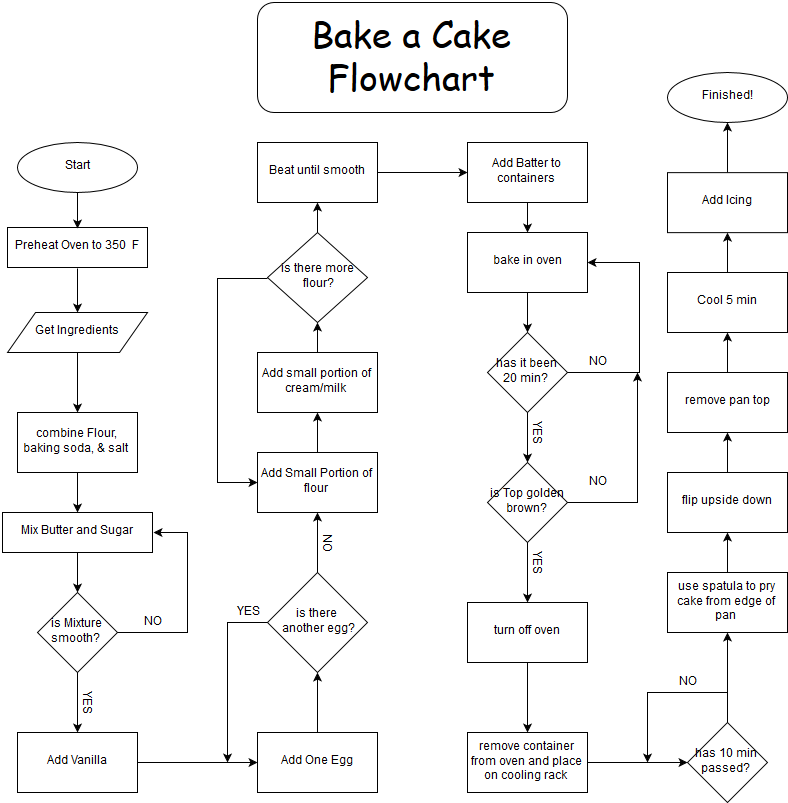

The diagram above was exported from draw.io. Its source (the exported page's mxGraphModel, read from the mxfile embedded in the PNG):
<mxGraphModel dx="1280" dy="1182" grid="1" gridSize="10" guides="1" tooltips="1" connect="1" arrows="1" fold="1" page="1" pageScale="1" pageWidth="850" pageHeight="1100" background="#ffffff" math="0" shadow="0">
  <root>
    <mxCell id="0" />
    <mxCell id="1" parent="0" />
    <mxCell id="2" value="&lt;font style=&quot;font-size: 36px&quot; face=&quot;Comic Sans MS&quot;&gt;Bake a Cake Flowchart&lt;br&gt;&lt;/font&gt;" style="rounded=1;whiteSpace=wrap;html=1;" vertex="1" parent="1">
      <mxGeometry x="290" width="310" height="110" as="geometry" />
    </mxCell>
    <mxCell id="59" style="edgeStyle=orthogonalEdgeStyle;rounded=0;html=1;exitX=0.5;exitY=1;jettySize=auto;orthogonalLoop=1;" edge="1" parent="1" source="3" target="10">
      <mxGeometry relative="1" as="geometry" />
    </mxCell>
    <mxCell id="3" value="Get Ingredients&lt;br&gt;" style="shape=parallelogram;whiteSpace=wrap;html=1;" vertex="1" parent="1">
      <mxGeometry x="40" y="310" width="140" height="40" as="geometry" />
    </mxCell>
    <mxCell id="58" style="edgeStyle=orthogonalEdgeStyle;rounded=0;html=1;exitX=0.5;exitY=1;jettySize=auto;orthogonalLoop=1;" edge="1" parent="1" source="4" target="3">
      <mxGeometry relative="1" as="geometry" />
    </mxCell>
    <mxCell id="4" value="Preheat Oven to 350&amp;nbsp; F&lt;br&gt;" style="whiteSpace=wrap;html=1;" vertex="1" parent="1">
      <mxGeometry x="40" y="225" width="140" height="40" as="geometry" />
    </mxCell>
    <mxCell id="43" style="edgeStyle=orthogonalEdgeStyle;rounded=0;html=1;exitX=0.5;exitY=1;entryX=0.5;entryY=0;jettySize=auto;orthogonalLoop=1;" edge="1" parent="1" source="7" target="4">
      <mxGeometry relative="1" as="geometry" />
    </mxCell>
    <mxCell id="7" value="Start&lt;br&gt;" style="ellipse;whiteSpace=wrap;html=1;" vertex="1" parent="1">
      <mxGeometry x="50" y="140" width="120" height="50" as="geometry" />
    </mxCell>
    <mxCell id="8" value="Finished!" style="ellipse;whiteSpace=wrap;html=1;" vertex="1" parent="1">
      <mxGeometry x="700" y="70" width="120" height="50" as="geometry" />
    </mxCell>
    <mxCell id="45" style="edgeStyle=orthogonalEdgeStyle;rounded=0;html=1;exitX=0.5;exitY=1;entryX=0.5;entryY=0;jettySize=auto;orthogonalLoop=1;" edge="1" parent="1" source="10" target="12">
      <mxGeometry relative="1" as="geometry" />
    </mxCell>
    <mxCell id="10" value="combine Flour, baking soda, &amp;amp; salt&lt;br&gt;" style="whiteSpace=wrap;html=1;" vertex="1" parent="1">
      <mxGeometry x="50" y="410" width="120" height="60" as="geometry" />
    </mxCell>
    <mxCell id="85" style="edgeStyle=orthogonalEdgeStyle;rounded=0;html=1;exitX=0.5;exitY=0;jettySize=auto;orthogonalLoop=1;" edge="1" parent="1" source="11" target="42">
      <mxGeometry relative="1" as="geometry" />
    </mxCell>
    <mxCell id="11" value="Cool 5 min&lt;br&gt;" style="whiteSpace=wrap;html=1;" vertex="1" parent="1">
      <mxGeometry x="700" y="270" width="120" height="60" as="geometry" />
    </mxCell>
    <mxCell id="46" style="edgeStyle=orthogonalEdgeStyle;rounded=0;html=1;exitX=0.5;exitY=1;entryX=0.5;entryY=0;jettySize=auto;orthogonalLoop=1;" edge="1" parent="1" source="12" target="14">
      <mxGeometry relative="1" as="geometry" />
    </mxCell>
    <mxCell id="12" value="Mix Butter and Sugar&lt;br&gt;" style="whiteSpace=wrap;html=1;" vertex="1" parent="1">
      <mxGeometry x="35" y="510" width="150" height="40" as="geometry" />
    </mxCell>
    <mxCell id="47" style="edgeStyle=orthogonalEdgeStyle;rounded=0;html=1;exitX=1;exitY=0.5;jettySize=auto;orthogonalLoop=1;entryX=1;entryY=0.5;" edge="1" parent="1" source="14" target="12">
      <mxGeometry relative="1" as="geometry">
        <mxPoint x="210" y="420" as="targetPoint" />
        <Array as="points">
          <mxPoint x="220" y="630" />
          <mxPoint x="220" y="530" />
        </Array>
      </mxGeometry>
    </mxCell>
    <mxCell id="49" style="edgeStyle=orthogonalEdgeStyle;rounded=0;html=1;exitX=0.5;exitY=1;entryX=0.5;entryY=0;jettySize=auto;orthogonalLoop=1;" edge="1" parent="1" source="14" target="15">
      <mxGeometry relative="1" as="geometry" />
    </mxCell>
    <mxCell id="14" value="is Mixture smooth?&lt;br&gt;" style="rhombus;whiteSpace=wrap;html=1;" vertex="1" parent="1">
      <mxGeometry x="70" y="590" width="80" height="80" as="geometry" />
    </mxCell>
    <mxCell id="51" style="edgeStyle=orthogonalEdgeStyle;rounded=0;html=1;exitX=1;exitY=0.5;jettySize=auto;orthogonalLoop=1;" edge="1" parent="1" source="15" target="16">
      <mxGeometry relative="1" as="geometry" />
    </mxCell>
    <mxCell id="15" value="Add Vanilla&lt;br&gt;" style="whiteSpace=wrap;html=1;" vertex="1" parent="1">
      <mxGeometry x="50" y="730" width="120" height="60" as="geometry" />
    </mxCell>
    <mxCell id="52" style="edgeStyle=orthogonalEdgeStyle;rounded=0;html=1;exitX=0.5;exitY=0;entryX=0.5;entryY=1;jettySize=auto;orthogonalLoop=1;" edge="1" parent="1" source="16" target="17">
      <mxGeometry relative="1" as="geometry" />
    </mxCell>
    <mxCell id="16" value="Add One Egg&lt;br&gt;" style="whiteSpace=wrap;html=1;" vertex="1" parent="1">
      <mxGeometry x="290" y="730" width="120" height="60" as="geometry" />
    </mxCell>
    <mxCell id="53" style="edgeStyle=orthogonalEdgeStyle;rounded=0;html=1;exitX=0;exitY=0.5;jettySize=auto;orthogonalLoop=1;" edge="1" parent="1" source="17">
      <mxGeometry relative="1" as="geometry">
        <mxPoint x="260" y="760" as="targetPoint" />
      </mxGeometry>
    </mxCell>
    <mxCell id="60" style="edgeStyle=orthogonalEdgeStyle;rounded=0;html=1;exitX=0.5;exitY=0;entryX=0.5;entryY=1;jettySize=auto;orthogonalLoop=1;" edge="1" parent="1" source="17" target="19">
      <mxGeometry relative="1" as="geometry" />
    </mxCell>
    <mxCell id="17" value="is there&lt;br&gt;&amp;nbsp;another egg?&lt;br&gt;" style="rhombus;whiteSpace=wrap;html=1;" vertex="1" parent="1">
      <mxGeometry x="300" y="570" width="100" height="100" as="geometry" />
    </mxCell>
    <mxCell id="61" style="edgeStyle=orthogonalEdgeStyle;rounded=0;html=1;exitX=0.5;exitY=0;entryX=0.5;entryY=1;jettySize=auto;orthogonalLoop=1;" edge="1" parent="1" source="19" target="21">
      <mxGeometry relative="1" as="geometry" />
    </mxCell>
    <mxCell id="19" value="Add Small Portion of flour&lt;br&gt;" style="whiteSpace=wrap;html=1;" vertex="1" parent="1">
      <mxGeometry x="290" y="450" width="120" height="60" as="geometry" />
    </mxCell>
    <mxCell id="62" style="edgeStyle=orthogonalEdgeStyle;rounded=0;html=1;exitX=0.5;exitY=0;entryX=0.5;entryY=1;jettySize=auto;orthogonalLoop=1;" edge="1" parent="1" source="21" target="23">
      <mxGeometry relative="1" as="geometry" />
    </mxCell>
    <mxCell id="21" value="Add small portion of cream/milk&lt;br&gt;" style="whiteSpace=wrap;html=1;" vertex="1" parent="1">
      <mxGeometry x="290" y="350" width="120" height="60" as="geometry" />
    </mxCell>
    <mxCell id="63" style="edgeStyle=orthogonalEdgeStyle;rounded=0;html=1;exitX=0;exitY=0.5;jettySize=auto;orthogonalLoop=1;entryX=0;entryY=0.5;" edge="1" parent="1" source="23" target="19">
      <mxGeometry relative="1" as="geometry">
        <mxPoint x="240" y="490" as="targetPoint" />
        <Array as="points">
          <mxPoint x="250" y="275" />
          <mxPoint x="250" y="480" />
        </Array>
      </mxGeometry>
    </mxCell>
    <mxCell id="64" style="edgeStyle=orthogonalEdgeStyle;rounded=0;html=1;exitX=0.5;exitY=0;entryX=0.5;entryY=1;jettySize=auto;orthogonalLoop=1;" edge="1" parent="1" source="23" target="24">
      <mxGeometry relative="1" as="geometry" />
    </mxCell>
    <mxCell id="23" value="is there more&lt;br&gt;&amp;nbsp;flour?&lt;br&gt;" style="rhombus;whiteSpace=wrap;html=1;" vertex="1" parent="1">
      <mxGeometry x="300" y="230" width="100" height="90" as="geometry" />
    </mxCell>
    <mxCell id="65" style="edgeStyle=orthogonalEdgeStyle;rounded=0;html=1;exitX=1;exitY=0.5;entryX=0;entryY=0.5;jettySize=auto;orthogonalLoop=1;" edge="1" parent="1" source="24" target="25">
      <mxGeometry relative="1" as="geometry" />
    </mxCell>
    <mxCell id="24" value="Beat until smooth&lt;br&gt;" style="whiteSpace=wrap;html=1;" vertex="1" parent="1">
      <mxGeometry x="290" y="140" width="120" height="60" as="geometry" />
    </mxCell>
    <mxCell id="66" style="edgeStyle=orthogonalEdgeStyle;rounded=0;html=1;exitX=0.5;exitY=1;entryX=0.5;entryY=0;jettySize=auto;orthogonalLoop=1;" edge="1" parent="1" source="25" target="26">
      <mxGeometry relative="1" as="geometry" />
    </mxCell>
    <mxCell id="25" value="Add Batter to containers&lt;br&gt;" style="whiteSpace=wrap;html=1;" vertex="1" parent="1">
      <mxGeometry x="500" y="140" width="120" height="60" as="geometry" />
    </mxCell>
    <mxCell id="68" style="edgeStyle=orthogonalEdgeStyle;rounded=0;html=1;exitX=0.5;exitY=1;entryX=0.5;entryY=0;jettySize=auto;orthogonalLoop=1;" edge="1" parent="1" source="26" target="29">
      <mxGeometry relative="1" as="geometry" />
    </mxCell>
    <mxCell id="26" value="bake in oven&lt;br&gt;" style="whiteSpace=wrap;html=1;" vertex="1" parent="1">
      <mxGeometry x="500" y="230" width="120" height="60" as="geometry" />
    </mxCell>
    <mxCell id="70" style="edgeStyle=orthogonalEdgeStyle;rounded=0;html=1;exitX=1;exitY=0.5;jettySize=auto;orthogonalLoop=1;" edge="1" parent="1" source="27">
      <mxGeometry relative="1" as="geometry">
        <mxPoint x="670" y="370" as="targetPoint" />
      </mxGeometry>
    </mxCell>
    <mxCell id="71" style="edgeStyle=orthogonalEdgeStyle;rounded=0;html=1;exitX=0.5;exitY=1;entryX=0.5;entryY=0;jettySize=auto;orthogonalLoop=1;" edge="1" parent="1" source="27" target="32">
      <mxGeometry relative="1" as="geometry" />
    </mxCell>
    <mxCell id="27" value="is Top golden&lt;br&gt;brown?&lt;br&gt;" style="rhombus;whiteSpace=wrap;html=1;" vertex="1" parent="1">
      <mxGeometry x="520" y="460" width="80" height="80" as="geometry" />
    </mxCell>
    <mxCell id="78" style="edgeStyle=orthogonalEdgeStyle;rounded=0;html=1;exitX=0.5;exitY=0;jettySize=auto;orthogonalLoop=1;" edge="1" parent="1" source="28">
      <mxGeometry relative="1" as="geometry">
        <mxPoint x="680" y="760" as="targetPoint" />
        <Array as="points">
          <mxPoint x="760" y="690" />
          <mxPoint x="680" y="690" />
          <mxPoint x="680" y="760" />
        </Array>
      </mxGeometry>
    </mxCell>
    <mxCell id="28" value="has 10 min passed?&lt;br&gt;" style="rhombus;whiteSpace=wrap;html=1;" vertex="1" parent="1">
      <mxGeometry x="720" y="720" width="80" height="80" as="geometry" />
    </mxCell>
    <mxCell id="67" style="edgeStyle=orthogonalEdgeStyle;rounded=0;html=1;exitX=1;exitY=0.5;entryX=1;entryY=0.5;jettySize=auto;orthogonalLoop=1;" edge="1" parent="1" source="29" target="26">
      <mxGeometry relative="1" as="geometry">
        <Array as="points">
          <mxPoint x="671" y="370" />
          <mxPoint x="671" y="260" />
        </Array>
      </mxGeometry>
    </mxCell>
    <mxCell id="69" style="edgeStyle=orthogonalEdgeStyle;rounded=0;html=1;exitX=0.5;exitY=1;entryX=0.5;entryY=0;jettySize=auto;orthogonalLoop=1;" edge="1" parent="1" source="29" target="27">
      <mxGeometry relative="1" as="geometry" />
    </mxCell>
    <mxCell id="29" value="has it been 20 min?&lt;br&gt;" style="rhombus;whiteSpace=wrap;html=1;" vertex="1" parent="1">
      <mxGeometry x="520" y="330" width="80" height="80" as="geometry" />
    </mxCell>
    <mxCell id="77" style="edgeStyle=orthogonalEdgeStyle;rounded=0;html=1;exitX=1;exitY=0.5;jettySize=auto;orthogonalLoop=1;" edge="1" parent="1" source="30" target="28">
      <mxGeometry relative="1" as="geometry" />
    </mxCell>
    <mxCell id="30" value="remove container from oven and place on cooling rack&lt;br&gt;" style="whiteSpace=wrap;html=1;" vertex="1" parent="1">
      <mxGeometry x="500" y="730" width="120" height="60" as="geometry" />
    </mxCell>
    <mxCell id="72" style="edgeStyle=orthogonalEdgeStyle;rounded=0;html=1;exitX=0.5;exitY=1;jettySize=auto;orthogonalLoop=1;" edge="1" parent="1" source="32" target="30">
      <mxGeometry relative="1" as="geometry" />
    </mxCell>
    <mxCell id="32" value="turn off oven&lt;br&gt;" style="whiteSpace=wrap;html=1;" vertex="1" parent="1">
      <mxGeometry x="500" y="600" width="120" height="60" as="geometry" />
    </mxCell>
    <mxCell id="86" style="edgeStyle=orthogonalEdgeStyle;rounded=0;html=1;exitX=0.5;exitY=0;entryX=0.5;entryY=1;jettySize=auto;orthogonalLoop=1;" edge="1" parent="1" source="34" target="35">
      <mxGeometry relative="1" as="geometry" />
    </mxCell>
    <mxCell id="34" value="use spatula to pry cake from edge of pan&lt;br&gt;" style="whiteSpace=wrap;html=1;" vertex="1" parent="1">
      <mxGeometry x="700" y="570" width="120" height="60" as="geometry" />
    </mxCell>
    <mxCell id="87" style="edgeStyle=orthogonalEdgeStyle;rounded=0;html=1;exitX=0.5;exitY=0;entryX=0.5;entryY=1;jettySize=auto;orthogonalLoop=1;" edge="1" parent="1" source="35" target="39">
      <mxGeometry relative="1" as="geometry" />
    </mxCell>
    <mxCell id="35" value="flip upside down&lt;br&gt;" style="whiteSpace=wrap;html=1;" vertex="1" parent="1">
      <mxGeometry x="700" y="470" width="120" height="60" as="geometry" />
    </mxCell>
    <mxCell id="83" style="edgeStyle=orthogonalEdgeStyle;rounded=0;html=1;exitX=0.5;exitY=0;entryX=0.5;entryY=1;jettySize=auto;orthogonalLoop=1;" edge="1" parent="1" source="39" target="11">
      <mxGeometry relative="1" as="geometry" />
    </mxCell>
    <mxCell id="39" value="remove pan top&lt;br&gt;" style="whiteSpace=wrap;html=1;" vertex="1" parent="1">
      <mxGeometry x="700" y="370" width="120" height="60" as="geometry" />
    </mxCell>
    <mxCell id="84" style="edgeStyle=orthogonalEdgeStyle;rounded=0;html=1;exitX=0.5;exitY=0;jettySize=auto;orthogonalLoop=1;" edge="1" parent="1" source="42" target="8">
      <mxGeometry relative="1" as="geometry" />
    </mxCell>
    <mxCell id="42" value="Add Icing&lt;br&gt;" style="whiteSpace=wrap;html=1;" vertex="1" parent="1">
      <mxGeometry x="700" y="170.1428571428571" width="120" height="60" as="geometry" />
    </mxCell>
    <mxCell id="48" value="NO" style="text;html=1;strokeColor=none;fillColor=none;align=center;verticalAlign=middle;whiteSpace=wrap;" vertex="1" parent="1">
      <mxGeometry x="165" y="610" width="40" height="20" as="geometry" />
    </mxCell>
    <mxCell id="50" value="YES" style="text;html=1;strokeColor=none;fillColor=none;align=center;verticalAlign=middle;whiteSpace=wrap;rotation=90;" vertex="1" parent="1">
      <mxGeometry x="100" y="690" width="40" height="20" as="geometry" />
    </mxCell>
    <mxCell id="54" value="NO" style="text;html=1;strokeColor=none;fillColor=none;align=center;verticalAlign=middle;whiteSpace=wrap;rotation=90;" vertex="1" parent="1">
      <mxGeometry x="340" y="530" width="40" height="20" as="geometry" />
    </mxCell>
    <mxCell id="56" value="YES" style="text;html=1;strokeColor=none;fillColor=none;align=center;verticalAlign=middle;whiteSpace=wrap;rotation=0;" vertex="1" parent="1">
      <mxGeometry x="260" y="600" width="40" height="20" as="geometry" />
    </mxCell>
    <mxCell id="73" value="NO" style="text;html=1;strokeColor=none;fillColor=none;align=center;verticalAlign=middle;whiteSpace=wrap;" vertex="1" parent="1">
      <mxGeometry x="610" y="350" width="40" height="20" as="geometry" />
    </mxCell>
    <mxCell id="74" value="NO" style="text;html=1;strokeColor=none;fillColor=none;align=center;verticalAlign=middle;whiteSpace=wrap;" vertex="1" parent="1">
      <mxGeometry x="610" y="470" width="40" height="20" as="geometry" />
    </mxCell>
    <mxCell id="75" value="YES" style="text;html=1;strokeColor=none;fillColor=none;align=center;verticalAlign=middle;whiteSpace=wrap;rotation=90;" vertex="1" parent="1">
      <mxGeometry x="550" y="420" width="40" height="20" as="geometry" />
    </mxCell>
    <mxCell id="76" value="YES" style="text;html=1;strokeColor=none;fillColor=none;align=center;verticalAlign=middle;whiteSpace=wrap;rotation=90;" vertex="1" parent="1">
      <mxGeometry x="550" y="550" width="40" height="20" as="geometry" />
    </mxCell>
    <mxCell id="79" value="NO" style="text;html=1;strokeColor=none;fillColor=none;align=center;verticalAlign=middle;whiteSpace=wrap;" vertex="1" parent="1">
      <mxGeometry x="700" y="670" width="40" height="20" as="geometry" />
    </mxCell>
    <mxCell id="81" value="" style="endArrow=classic;html=1;entryX=0.5;entryY=1;" edge="1" parent="1" target="34">
      <mxGeometry width="50" height="50" relative="1" as="geometry">
        <mxPoint x="760" y="690" as="sourcePoint" />
        <mxPoint x="760" y="600" as="targetPoint" />
      </mxGeometry>
    </mxCell>
  </root>
</mxGraphModel>